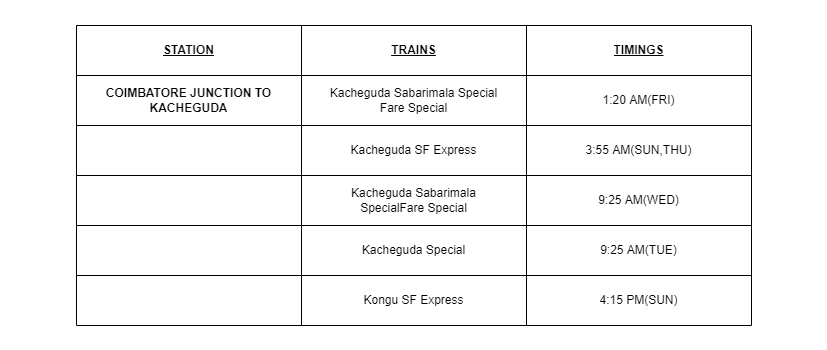

The diagram above was exported from draw.io. Its source (the exported page's mxGraphModel, read from the mxfile embedded in the PNG):
<mxGraphModel dx="1102" dy="857" grid="1" gridSize="10" guides="1" tooltips="1" connect="1" arrows="1" fold="1" page="1" pageScale="1" pageWidth="827" pageHeight="350" math="0" shadow="0">
  <root>
    <mxCell id="0" />
    <mxCell id="1" parent="0" />
    <mxCell id="GP09QRWxElvIaxIbC5qZ-1" value="" style="shape=table;startSize=0;container=1;collapsible=0;childLayout=tableLayout;" parent="1" vertex="1">
      <mxGeometry x="76" y="25" width="675" height="300" as="geometry" />
    </mxCell>
    <mxCell id="GP09QRWxElvIaxIbC5qZ-2" style="shape=tableRow;horizontal=0;startSize=0;swimlaneHead=0;swimlaneBody=0;top=0;left=0;bottom=0;right=0;collapsible=0;dropTarget=0;fillColor=none;points=[[0,0.5],[1,0.5]];portConstraint=eastwest;" parent="GP09QRWxElvIaxIbC5qZ-1" vertex="1">
      <mxGeometry width="675" height="50" as="geometry" />
    </mxCell>
    <mxCell id="GP09QRWxElvIaxIbC5qZ-3" value="&lt;b&gt;&lt;u&gt;STATION&lt;/u&gt;&lt;/b&gt;" style="shape=partialRectangle;html=1;whiteSpace=wrap;connectable=0;overflow=hidden;fillColor=none;top=0;left=0;bottom=0;right=0;pointerEvents=1;" parent="GP09QRWxElvIaxIbC5qZ-2" vertex="1">
      <mxGeometry width="225" height="50" as="geometry">
        <mxRectangle width="225" height="50" as="alternateBounds" />
      </mxGeometry>
    </mxCell>
    <mxCell id="GP09QRWxElvIaxIbC5qZ-4" value="&lt;b&gt;&lt;u&gt;TRAINS&lt;/u&gt;&lt;/b&gt;" style="shape=partialRectangle;html=1;whiteSpace=wrap;connectable=0;overflow=hidden;fillColor=none;top=0;left=0;bottom=0;right=0;pointerEvents=1;" parent="GP09QRWxElvIaxIbC5qZ-2" vertex="1">
      <mxGeometry x="225" width="225" height="50" as="geometry">
        <mxRectangle width="225" height="50" as="alternateBounds" />
      </mxGeometry>
    </mxCell>
    <mxCell id="GP09QRWxElvIaxIbC5qZ-5" value="&lt;b&gt;&lt;u&gt;TIMINGS&lt;/u&gt;&lt;/b&gt;" style="shape=partialRectangle;html=1;whiteSpace=wrap;connectable=0;overflow=hidden;fillColor=none;top=0;left=0;bottom=0;right=0;pointerEvents=1;" parent="GP09QRWxElvIaxIbC5qZ-2" vertex="1">
      <mxGeometry x="450" width="225" height="50" as="geometry">
        <mxRectangle width="225" height="50" as="alternateBounds" />
      </mxGeometry>
    </mxCell>
    <mxCell id="GP09QRWxElvIaxIbC5qZ-6" value="" style="shape=tableRow;horizontal=0;startSize=0;swimlaneHead=0;swimlaneBody=0;top=0;left=0;bottom=0;right=0;collapsible=0;dropTarget=0;fillColor=none;points=[[0,0.5],[1,0.5]];portConstraint=eastwest;" parent="GP09QRWxElvIaxIbC5qZ-1" vertex="1">
      <mxGeometry y="50" width="675" height="50" as="geometry" />
    </mxCell>
    <mxCell id="GP09QRWxElvIaxIbC5qZ-7" value="&lt;b&gt;COIMBATORE JUNCTION TO KACHEGUDA&lt;/b&gt;" style="shape=partialRectangle;html=1;whiteSpace=wrap;connectable=0;overflow=hidden;fillColor=none;top=0;left=0;bottom=0;right=0;pointerEvents=1;" parent="GP09QRWxElvIaxIbC5qZ-6" vertex="1">
      <mxGeometry width="225" height="50" as="geometry">
        <mxRectangle width="225" height="50" as="alternateBounds" />
      </mxGeometry>
    </mxCell>
    <mxCell id="GP09QRWxElvIaxIbC5qZ-8" value="&lt;div&gt;Kacheguda Sabarimala Special&lt;/div&gt;&lt;div&gt;Fare Special&lt;/div&gt;" style="shape=partialRectangle;html=1;whiteSpace=wrap;connectable=0;overflow=hidden;fillColor=none;top=0;left=0;bottom=0;right=0;pointerEvents=1;" parent="GP09QRWxElvIaxIbC5qZ-6" vertex="1">
      <mxGeometry x="225" width="225" height="50" as="geometry">
        <mxRectangle width="225" height="50" as="alternateBounds" />
      </mxGeometry>
    </mxCell>
    <mxCell id="GP09QRWxElvIaxIbC5qZ-9" value="1:20 AM(FRI)" style="shape=partialRectangle;html=1;whiteSpace=wrap;connectable=0;overflow=hidden;fillColor=none;top=0;left=0;bottom=0;right=0;pointerEvents=1;" parent="GP09QRWxElvIaxIbC5qZ-6" vertex="1">
      <mxGeometry x="450" width="225" height="50" as="geometry">
        <mxRectangle width="225" height="50" as="alternateBounds" />
      </mxGeometry>
    </mxCell>
    <mxCell id="GP09QRWxElvIaxIbC5qZ-10" style="shape=tableRow;horizontal=0;startSize=0;swimlaneHead=0;swimlaneBody=0;top=0;left=0;bottom=0;right=0;collapsible=0;dropTarget=0;fillColor=none;points=[[0,0.5],[1,0.5]];portConstraint=eastwest;" parent="GP09QRWxElvIaxIbC5qZ-1" vertex="1">
      <mxGeometry y="100" width="675" height="50" as="geometry" />
    </mxCell>
    <mxCell id="GP09QRWxElvIaxIbC5qZ-11" style="shape=partialRectangle;html=1;whiteSpace=wrap;connectable=0;overflow=hidden;fillColor=none;top=0;left=0;bottom=0;right=0;pointerEvents=1;" parent="GP09QRWxElvIaxIbC5qZ-10" vertex="1">
      <mxGeometry width="225" height="50" as="geometry">
        <mxRectangle width="225" height="50" as="alternateBounds" />
      </mxGeometry>
    </mxCell>
    <mxCell id="GP09QRWxElvIaxIbC5qZ-12" value="Kacheguda SF Express" style="shape=partialRectangle;html=1;whiteSpace=wrap;connectable=0;overflow=hidden;fillColor=none;top=0;left=0;bottom=0;right=0;pointerEvents=1;" parent="GP09QRWxElvIaxIbC5qZ-10" vertex="1">
      <mxGeometry x="225" width="225" height="50" as="geometry">
        <mxRectangle width="225" height="50" as="alternateBounds" />
      </mxGeometry>
    </mxCell>
    <mxCell id="GP09QRWxElvIaxIbC5qZ-13" value="3:55 AM(SUN,THU)" style="shape=partialRectangle;html=1;whiteSpace=wrap;connectable=0;overflow=hidden;fillColor=none;top=0;left=0;bottom=0;right=0;pointerEvents=1;" parent="GP09QRWxElvIaxIbC5qZ-10" vertex="1">
      <mxGeometry x="450" width="225" height="50" as="geometry">
        <mxRectangle width="225" height="50" as="alternateBounds" />
      </mxGeometry>
    </mxCell>
    <mxCell id="GP09QRWxElvIaxIbC5qZ-14" style="shape=tableRow;horizontal=0;startSize=0;swimlaneHead=0;swimlaneBody=0;top=0;left=0;bottom=0;right=0;collapsible=0;dropTarget=0;fillColor=none;points=[[0,0.5],[1,0.5]];portConstraint=eastwest;" parent="GP09QRWxElvIaxIbC5qZ-1" vertex="1">
      <mxGeometry y="150" width="675" height="50" as="geometry" />
    </mxCell>
    <mxCell id="GP09QRWxElvIaxIbC5qZ-15" style="shape=partialRectangle;html=1;whiteSpace=wrap;connectable=0;overflow=hidden;fillColor=none;top=0;left=0;bottom=0;right=0;pointerEvents=1;" parent="GP09QRWxElvIaxIbC5qZ-14" vertex="1">
      <mxGeometry width="225" height="50" as="geometry">
        <mxRectangle width="225" height="50" as="alternateBounds" />
      </mxGeometry>
    </mxCell>
    <mxCell id="GP09QRWxElvIaxIbC5qZ-16" value="Kacheguda Sabarimala&#10;SpecialFare Special" style="shape=partialRectangle;html=1;whiteSpace=wrap;connectable=0;overflow=hidden;fillColor=none;top=0;left=0;bottom=0;right=0;pointerEvents=1;" parent="GP09QRWxElvIaxIbC5qZ-14" vertex="1">
      <mxGeometry x="225" width="225" height="50" as="geometry">
        <mxRectangle width="225" height="50" as="alternateBounds" />
      </mxGeometry>
    </mxCell>
    <mxCell id="GP09QRWxElvIaxIbC5qZ-17" value="9:25 AM(WED)" style="shape=partialRectangle;html=1;whiteSpace=wrap;connectable=0;overflow=hidden;fillColor=none;top=0;left=0;bottom=0;right=0;pointerEvents=1;" parent="GP09QRWxElvIaxIbC5qZ-14" vertex="1">
      <mxGeometry x="450" width="225" height="50" as="geometry">
        <mxRectangle width="225" height="50" as="alternateBounds" />
      </mxGeometry>
    </mxCell>
    <mxCell id="GP09QRWxElvIaxIbC5qZ-18" style="shape=tableRow;horizontal=0;startSize=0;swimlaneHead=0;swimlaneBody=0;top=0;left=0;bottom=0;right=0;collapsible=0;dropTarget=0;fillColor=none;points=[[0,0.5],[1,0.5]];portConstraint=eastwest;" parent="GP09QRWxElvIaxIbC5qZ-1" vertex="1">
      <mxGeometry y="200" width="675" height="50" as="geometry" />
    </mxCell>
    <mxCell id="GP09QRWxElvIaxIbC5qZ-19" style="shape=partialRectangle;html=1;whiteSpace=wrap;connectable=0;overflow=hidden;fillColor=none;top=0;left=0;bottom=0;right=0;pointerEvents=1;" parent="GP09QRWxElvIaxIbC5qZ-18" vertex="1">
      <mxGeometry width="225" height="50" as="geometry">
        <mxRectangle width="225" height="50" as="alternateBounds" />
      </mxGeometry>
    </mxCell>
    <mxCell id="GP09QRWxElvIaxIbC5qZ-20" value="Kacheguda Special" style="shape=partialRectangle;html=1;whiteSpace=wrap;connectable=0;overflow=hidden;fillColor=none;top=0;left=0;bottom=0;right=0;pointerEvents=1;" parent="GP09QRWxElvIaxIbC5qZ-18" vertex="1">
      <mxGeometry x="225" width="225" height="50" as="geometry">
        <mxRectangle width="225" height="50" as="alternateBounds" />
      </mxGeometry>
    </mxCell>
    <mxCell id="GP09QRWxElvIaxIbC5qZ-21" value="9:25 AM(TUE)" style="shape=partialRectangle;html=1;whiteSpace=wrap;connectable=0;overflow=hidden;fillColor=none;top=0;left=0;bottom=0;right=0;pointerEvents=1;" parent="GP09QRWxElvIaxIbC5qZ-18" vertex="1">
      <mxGeometry x="450" width="225" height="50" as="geometry">
        <mxRectangle width="225" height="50" as="alternateBounds" />
      </mxGeometry>
    </mxCell>
    <mxCell id="GP09QRWxElvIaxIbC5qZ-22" style="shape=tableRow;horizontal=0;startSize=0;swimlaneHead=0;swimlaneBody=0;top=0;left=0;bottom=0;right=0;collapsible=0;dropTarget=0;fillColor=none;points=[[0,0.5],[1,0.5]];portConstraint=eastwest;" parent="GP09QRWxElvIaxIbC5qZ-1" vertex="1">
      <mxGeometry y="250" width="675" height="50" as="geometry" />
    </mxCell>
    <mxCell id="GP09QRWxElvIaxIbC5qZ-23" style="shape=partialRectangle;html=1;whiteSpace=wrap;connectable=0;overflow=hidden;fillColor=none;top=0;left=0;bottom=0;right=0;pointerEvents=1;" parent="GP09QRWxElvIaxIbC5qZ-22" vertex="1">
      <mxGeometry width="225" height="50" as="geometry">
        <mxRectangle width="225" height="50" as="alternateBounds" />
      </mxGeometry>
    </mxCell>
    <mxCell id="GP09QRWxElvIaxIbC5qZ-24" value="Kongu SF Express" style="shape=partialRectangle;html=1;whiteSpace=wrap;connectable=0;overflow=hidden;fillColor=none;top=0;left=0;bottom=0;right=0;pointerEvents=1;" parent="GP09QRWxElvIaxIbC5qZ-22" vertex="1">
      <mxGeometry x="225" width="225" height="50" as="geometry">
        <mxRectangle width="225" height="50" as="alternateBounds" />
      </mxGeometry>
    </mxCell>
    <mxCell id="GP09QRWxElvIaxIbC5qZ-25" value="4:15 PM(SUN)" style="shape=partialRectangle;html=1;whiteSpace=wrap;connectable=0;overflow=hidden;fillColor=none;top=0;left=0;bottom=0;right=0;pointerEvents=1;" parent="GP09QRWxElvIaxIbC5qZ-22" vertex="1">
      <mxGeometry x="450" width="225" height="50" as="geometry">
        <mxRectangle width="225" height="50" as="alternateBounds" />
      </mxGeometry>
    </mxCell>
  </root>
</mxGraphModel>